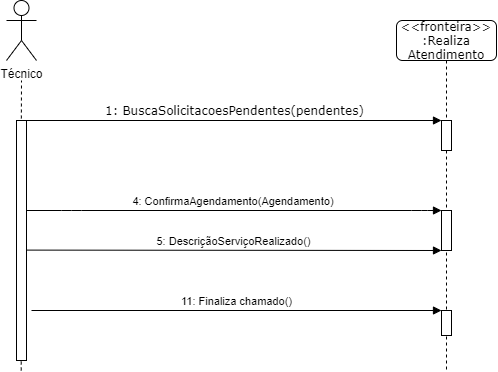

The diagram above was exported from draw.io. Its source (the exported page's mxGraphModel, read from the mxfile embedded in the PNG):
<mxGraphModel dx="923" dy="375" grid="1" gridSize="10" guides="1" tooltips="1" connect="1" arrows="1" fold="1" page="1" pageScale="1" pageWidth="1100" pageHeight="850" background="none" math="0" shadow="0">
  <root>
    <mxCell id="0" />
    <mxCell id="1" parent="0" />
    <mxCell id="7baba1c4bc27f4b0-2" value="&amp;lt;&amp;lt;fronteira&amp;gt;&amp;gt;&lt;br&gt;:Realiza Atendimento" style="shape=umlLifeline;perimeter=lifelinePerimeter;whiteSpace=wrap;html=1;container=1;collapsible=0;recursiveResize=0;outlineConnect=0;rounded=1;shadow=0;comic=0;labelBackgroundColor=none;strokeWidth=1;fontFamily=Verdana;fontSize=12;align=center;" parent="1" vertex="1">
      <mxGeometry x="500" y="90" width="100" height="350" as="geometry" />
    </mxCell>
    <mxCell id="3bK7lOMOqNw2ujX89wkF-1" value="" style="html=1;points=[];perimeter=orthogonalPerimeter;" vertex="1" parent="7baba1c4bc27f4b0-2">
      <mxGeometry x="45" y="100" width="10" height="30" as="geometry" />
    </mxCell>
    <mxCell id="t8XVetuTPNopCzsOVmUo-1" value="" style="html=1;points=[];perimeter=orthogonalPerimeter;" vertex="1" parent="7baba1c4bc27f4b0-2">
      <mxGeometry x="45" y="290" width="10" height="25" as="geometry" />
    </mxCell>
    <mxCell id="7baba1c4bc27f4b0-11" value="1: BuscaSolicitacoesPendentes(pendentes)" style="html=1;verticalAlign=bottom;endArrow=block;entryX=0;entryY=0;labelBackgroundColor=none;fontFamily=Verdana;fontSize=12;edgeStyle=elbowEdgeStyle;elbow=vertical;" parent="1" edge="1">
      <mxGeometry relative="1" as="geometry">
        <mxPoint x="130" y="190" as="sourcePoint" />
        <Array as="points">
          <mxPoint x="120" y="190" />
        </Array>
        <mxPoint x="545" y="190.00000000000023" as="targetPoint" />
      </mxGeometry>
    </mxCell>
    <mxCell id="_AcxvgYMufJrMUwbRsUv-3" value="4: ConfirmaAgendamento(Agendamento)&amp;nbsp;" style="html=1;verticalAlign=bottom;endArrow=block;" parent="1" edge="1">
      <mxGeometry width="80" relative="1" as="geometry">
        <mxPoint x="130" y="280" as="sourcePoint" />
        <mxPoint x="545" y="280" as="targetPoint" />
        <Array as="points">
          <mxPoint x="175" y="280" />
          <mxPoint x="525" y="280" />
        </Array>
      </mxGeometry>
    </mxCell>
    <mxCell id="_AcxvgYMufJrMUwbRsUv-5" value="5: DescriçãoServiçoRealizado()" style="html=1;verticalAlign=bottom;endArrow=block;exitX=0.929;exitY=0.54;exitDx=0;exitDy=0;exitPerimeter=0;" parent="1" edge="1" source="uD7U68g-1GOylNPbeiow-1">
      <mxGeometry width="80" relative="1" as="geometry">
        <mxPoint x="135" y="320" as="sourcePoint" />
        <mxPoint x="545" y="320" as="targetPoint" />
      </mxGeometry>
    </mxCell>
    <mxCell id="_AcxvgYMufJrMUwbRsUv-11" value="11: Finaliza chamado()" style="html=1;verticalAlign=bottom;endArrow=block;" parent="1" edge="1">
      <mxGeometry width="80" relative="1" as="geometry">
        <mxPoint x="135" y="380" as="sourcePoint" />
        <mxPoint x="545" y="380" as="targetPoint" />
        <Array as="points">
          <mxPoint x="545" y="380" />
        </Array>
      </mxGeometry>
    </mxCell>
    <mxCell id="LiME7tSwXoJ3Q6jSArO1-1" value="Técnico" style="shape=umlActor;verticalLabelPosition=bottom;verticalAlign=top;html=1;outlineConnect=0;" parent="1" vertex="1">
      <mxGeometry x="110" y="70" width="30" height="60" as="geometry" />
    </mxCell>
    <mxCell id="XlcGcFKXigbOCX3ScatT-2" value="" style="endArrow=none;dashed=1;html=1;" parent="1" edge="1">
      <mxGeometry width="50" height="50" relative="1" as="geometry">
        <mxPoint x="124.71" y="440" as="sourcePoint" />
        <mxPoint x="125" y="150" as="targetPoint" />
        <Array as="points">
          <mxPoint x="124.71" y="220" />
        </Array>
      </mxGeometry>
    </mxCell>
    <mxCell id="3bK7lOMOqNw2ujX89wkF-2" value="" style="html=1;points=[];perimeter=orthogonalPerimeter;" vertex="1" parent="1">
      <mxGeometry x="545" y="280" width="10" height="40" as="geometry" />
    </mxCell>
    <mxCell id="uD7U68g-1GOylNPbeiow-1" value="" style="html=1;points=[];perimeter=orthogonalPerimeter;" vertex="1" parent="1">
      <mxGeometry x="120" y="190" width="10" height="240" as="geometry" />
    </mxCell>
  </root>
</mxGraphModel>